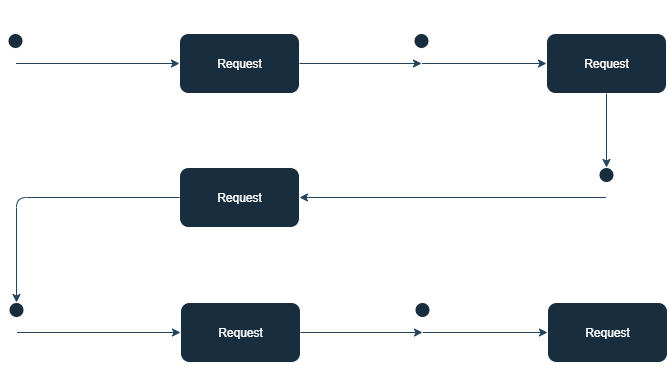

The diagram above was exported from draw.io. Its source (the exported page's mxGraphModel, read from the mxfile embedded in the PNG):
<mxGraphModel dx="1303" dy="709" grid="1" gridSize="10" guides="1" tooltips="1" connect="1" arrows="1" fold="1" page="1" pageScale="1" pageWidth="850" pageHeight="1100" math="0" shadow="0" adaptiveColors="simple">
  <root>
    <mxCell id="0" />
    <mxCell id="1" parent="0" />
    <mxCell id="Hj3QZLOgJ5jgQE4CRK2w-4" style="edgeStyle=orthogonalEdgeStyle;rounded=1;orthogonalLoop=1;jettySize=auto;html=1;exitX=0.5;exitY=0.5;exitDx=0;exitDy=0;exitPerimeter=0;labelBackgroundColor=none;strokeColor=#23445D;fontColor=default;" edge="1" parent="1" source="Hj3QZLOgJ5jgQE4CRK2w-1" target="Hj3QZLOgJ5jgQE4CRK2w-3">
      <mxGeometry relative="1" as="geometry" />
    </mxCell>
    <mxCell id="Hj3QZLOgJ5jgQE4CRK2w-1" value="User" style="shape=umlActor;verticalLabelPosition=bottom;verticalAlign=top;html=1;outlineConnect=0;rounded=1;labelBackgroundColor=none;fillColor=#182E3E;strokeColor=#FFFFFF;fontColor=#FFFFFF;" vertex="1" parent="1">
      <mxGeometry x="40" y="53" width="30" height="60" as="geometry" />
    </mxCell>
    <mxCell id="Hj3QZLOgJ5jgQE4CRK2w-3" value="Request" style="rounded=1;whiteSpace=wrap;html=1;labelBackgroundColor=none;fillColor=#182E3E;strokeColor=#FFFFFF;fontColor=#FFFFFF;" vertex="1" parent="1">
      <mxGeometry x="219" y="53" width="120" height="60" as="geometry" />
    </mxCell>
    <mxCell id="Hj3QZLOgJ5jgQE4CRK2w-5" value="pending" style="text;html=1;align=center;verticalAlign=middle;resizable=0;points=[];autosize=1;strokeColor=none;fillColor=none;rounded=1;labelBackgroundColor=none;fontColor=#FFFFFF;" vertex="1" parent="1">
      <mxGeometry x="247" y="113" width="70" height="30" as="geometry" />
    </mxCell>
    <mxCell id="Hj3QZLOgJ5jgQE4CRK2w-6" value="create" style="text;html=1;align=center;verticalAlign=middle;resizable=0;points=[];autosize=1;strokeColor=none;fillColor=none;rounded=1;labelBackgroundColor=none;fontColor=#FFFFFF;" vertex="1" parent="1">
      <mxGeometry x="107" y="51" width="60" height="30" as="geometry" />
    </mxCell>
    <mxCell id="Hj3QZLOgJ5jgQE4CRK2w-64" style="edgeStyle=orthogonalEdgeStyle;rounded=1;orthogonalLoop=1;jettySize=auto;html=1;exitX=0.5;exitY=0.5;exitDx=0;exitDy=0;exitPerimeter=0;entryX=0;entryY=0.5;entryDx=0;entryDy=0;labelBackgroundColor=none;strokeColor=#23445D;fontColor=default;" edge="1" parent="1" source="Hj3QZLOgJ5jgQE4CRK2w-7" target="Hj3QZLOgJ5jgQE4CRK2w-37">
      <mxGeometry relative="1" as="geometry" />
    </mxCell>
    <mxCell id="Hj3QZLOgJ5jgQE4CRK2w-7" value="Manager" style="shape=umlActor;verticalLabelPosition=bottom;verticalAlign=top;html=1;outlineConnect=0;rounded=1;labelBackgroundColor=none;fillColor=#182E3E;strokeColor=#FFFFFF;fontColor=#FFFFFF;" vertex="1" parent="1">
      <mxGeometry x="446" y="53" width="30" height="60" as="geometry" />
    </mxCell>
    <mxCell id="Hj3QZLOgJ5jgQE4CRK2w-8" style="edgeStyle=orthogonalEdgeStyle;rounded=1;orthogonalLoop=1;jettySize=auto;html=1;exitX=1;exitY=0.5;exitDx=0;exitDy=0;entryX=0.5;entryY=0.5;entryDx=0;entryDy=0;entryPerimeter=0;labelBackgroundColor=none;strokeColor=#23445D;fontColor=default;" edge="1" parent="1" source="Hj3QZLOgJ5jgQE4CRK2w-3" target="Hj3QZLOgJ5jgQE4CRK2w-7">
      <mxGeometry relative="1" as="geometry" />
    </mxCell>
    <mxCell id="Hj3QZLOgJ5jgQE4CRK2w-11" value="Request" style="rounded=1;whiteSpace=wrap;html=1;labelBackgroundColor=none;fillColor=#182E3E;strokeColor=#FFFFFF;fontColor=#FFFFFF;" vertex="1" parent="1">
      <mxGeometry x="219" y="187" width="120" height="60" as="geometry" />
    </mxCell>
    <mxCell id="Hj3QZLOgJ5jgQE4CRK2w-14" value="delivered" style="text;html=1;align=center;verticalAlign=middle;resizable=0;points=[];autosize=1;strokeColor=none;fillColor=none;rounded=1;labelBackgroundColor=none;fontColor=#FFFFFF;" vertex="1" parent="1">
      <mxGeometry x="244" y="247" width="70" height="30" as="geometry" />
    </mxCell>
    <mxCell id="Hj3QZLOgJ5jgQE4CRK2w-68" style="edgeStyle=orthogonalEdgeStyle;rounded=1;orthogonalLoop=1;jettySize=auto;html=1;exitX=0.5;exitY=0.5;exitDx=0;exitDy=0;exitPerimeter=0;entryX=0;entryY=0.5;entryDx=0;entryDy=0;labelBackgroundColor=none;strokeColor=#23445D;fontColor=default;" edge="1" parent="1" source="Hj3QZLOgJ5jgQE4CRK2w-23" target="Hj3QZLOgJ5jgQE4CRK2w-27">
      <mxGeometry relative="1" as="geometry" />
    </mxCell>
    <mxCell id="Hj3QZLOgJ5jgQE4CRK2w-23" value="User" style="shape=umlActor;verticalLabelPosition=bottom;verticalAlign=top;html=1;outlineConnect=0;rounded=1;labelBackgroundColor=none;fillColor=#182E3E;strokeColor=#FFFFFF;fontColor=#FFFFFF;" vertex="1" parent="1">
      <mxGeometry x="41" y="322" width="30" height="60" as="geometry" />
    </mxCell>
    <mxCell id="Hj3QZLOgJ5jgQE4CRK2w-27" value="Request" style="rounded=1;whiteSpace=wrap;html=1;labelBackgroundColor=none;fillColor=#182E3E;strokeColor=#FFFFFF;fontColor=#FFFFFF;" vertex="1" parent="1">
      <mxGeometry x="220" y="322" width="120" height="60" as="geometry" />
    </mxCell>
    <mxCell id="Hj3QZLOgJ5jgQE4CRK2w-29" value="return and submit notice" style="text;html=1;align=center;verticalAlign=middle;resizable=0;points=[];autosize=1;strokeColor=none;fillColor=none;rounded=1;labelBackgroundColor=none;fontColor=#FFFFFF;" vertex="1" parent="1">
      <mxGeometry x="68" y="320" width="150" height="30" as="geometry" />
    </mxCell>
    <mxCell id="Hj3QZLOgJ5jgQE4CRK2w-34" style="edgeStyle=orthogonalEdgeStyle;rounded=1;orthogonalLoop=1;jettySize=auto;html=1;exitX=0.5;exitY=0.5;exitDx=0;exitDy=0;exitPerimeter=0;labelBackgroundColor=none;strokeColor=#23445D;fontColor=default;" edge="1" parent="1" source="Hj3QZLOgJ5jgQE4CRK2w-31" target="Hj3QZLOgJ5jgQE4CRK2w-33">
      <mxGeometry relative="1" as="geometry" />
    </mxCell>
    <mxCell id="Hj3QZLOgJ5jgQE4CRK2w-31" value="Manager" style="shape=umlActor;verticalLabelPosition=bottom;verticalAlign=top;html=1;outlineConnect=0;rounded=1;labelBackgroundColor=none;fillColor=#182E3E;strokeColor=#FFFFFF;fontColor=#FFFFFF;" vertex="1" parent="1">
      <mxGeometry x="447" y="322" width="30" height="60" as="geometry" />
    </mxCell>
    <mxCell id="Hj3QZLOgJ5jgQE4CRK2w-32" style="edgeStyle=orthogonalEdgeStyle;rounded=1;orthogonalLoop=1;jettySize=auto;html=1;exitX=1;exitY=0.5;exitDx=0;exitDy=0;entryX=0.5;entryY=0.5;entryDx=0;entryDy=0;entryPerimeter=0;labelBackgroundColor=none;strokeColor=#23445D;fontColor=default;" edge="1" parent="1" source="Hj3QZLOgJ5jgQE4CRK2w-27" target="Hj3QZLOgJ5jgQE4CRK2w-31">
      <mxGeometry relative="1" as="geometry" />
    </mxCell>
    <mxCell id="Hj3QZLOgJ5jgQE4CRK2w-33" value="Request" style="rounded=1;whiteSpace=wrap;html=1;labelBackgroundColor=none;fillColor=#182E3E;strokeColor=#FFFFFF;fontColor=#FFFFFF;" vertex="1" parent="1">
      <mxGeometry x="587" y="322" width="120" height="60" as="geometry" />
    </mxCell>
    <mxCell id="Hj3QZLOgJ5jgQE4CRK2w-35" value="confirm return" style="text;html=1;align=center;verticalAlign=middle;resizable=0;points=[];autosize=1;strokeColor=none;fillColor=none;rounded=1;labelBackgroundColor=none;fontColor=#FFFFFF;" vertex="1" parent="1">
      <mxGeometry x="479" y="322" width="100" height="30" as="geometry" />
    </mxCell>
    <mxCell id="Hj3QZLOgJ5jgQE4CRK2w-36" value="closed" style="text;html=1;align=center;verticalAlign=middle;resizable=0;points=[];autosize=1;strokeColor=none;fillColor=none;rounded=1;labelBackgroundColor=none;fontColor=#FFFFFF;" vertex="1" parent="1">
      <mxGeometry x="617" y="382" width="60" height="30" as="geometry" />
    </mxCell>
    <mxCell id="Hj3QZLOgJ5jgQE4CRK2w-37" value="Request" style="rounded=1;whiteSpace=wrap;html=1;labelBackgroundColor=none;fillColor=#182E3E;strokeColor=#FFFFFF;fontColor=#FFFFFF;" vertex="1" parent="1">
      <mxGeometry x="586" y="53" width="120" height="60" as="geometry" />
    </mxCell>
    <mxCell id="Hj3QZLOgJ5jgQE4CRK2w-13" value="approved" style="text;html=1;align=center;verticalAlign=middle;resizable=0;points=[];autosize=1;strokeColor=none;fillColor=none;rounded=1;labelBackgroundColor=none;fontColor=#FFFFFF;" vertex="1" parent="1">
      <mxGeometry x="611" y="20" width="70" height="30" as="geometry" />
    </mxCell>
    <mxCell id="Hj3QZLOgJ5jgQE4CRK2w-40" value="approve request" style="text;html=1;align=center;verticalAlign=middle;resizable=0;points=[];autosize=1;strokeColor=none;fillColor=none;rounded=1;labelBackgroundColor=none;fontColor=#FFFFFF;" vertex="1" parent="1">
      <mxGeometry x="474" y="50" width="110" height="30" as="geometry" />
    </mxCell>
    <mxCell id="Hj3QZLOgJ5jgQE4CRK2w-49" style="edgeStyle=orthogonalEdgeStyle;rounded=1;orthogonalLoop=1;jettySize=auto;html=1;exitX=0.5;exitY=0.5;exitDx=0;exitDy=0;exitPerimeter=0;entryX=1;entryY=0.5;entryDx=0;entryDy=0;labelBackgroundColor=none;strokeColor=#23445D;fontColor=default;" edge="1" parent="1" source="Hj3QZLOgJ5jgQE4CRK2w-46" target="Hj3QZLOgJ5jgQE4CRK2w-11">
      <mxGeometry relative="1" as="geometry" />
    </mxCell>
    <mxCell id="Hj3QZLOgJ5jgQE4CRK2w-46" value="Manager" style="shape=umlActor;verticalLabelPosition=bottom;verticalAlign=top;html=1;outlineConnect=0;rounded=1;labelBackgroundColor=none;fillColor=#182E3E;strokeColor=#FFFFFF;fontColor=#FFFFFF;" vertex="1" parent="1">
      <mxGeometry x="631" y="187" width="30" height="60" as="geometry" />
    </mxCell>
    <mxCell id="Hj3QZLOgJ5jgQE4CRK2w-50" value="assign device and confirm assingment" style="text;html=1;align=center;verticalAlign=middle;resizable=0;points=[];autosize=1;strokeColor=none;fillColor=none;rounded=1;labelBackgroundColor=none;fontColor=#FFFFFF;" vertex="1" parent="1">
      <mxGeometry x="374" y="187" width="230" height="30" as="geometry" />
    </mxCell>
    <mxCell id="Hj3QZLOgJ5jgQE4CRK2w-60" value="delivered" style="text;html=1;align=center;verticalAlign=middle;resizable=0;points=[];autosize=1;strokeColor=none;fillColor=none;rounded=1;labelBackgroundColor=none;fontColor=#FFFFFF;" vertex="1" parent="1">
      <mxGeometry x="246" y="381" width="70" height="30" as="geometry" />
    </mxCell>
    <mxCell id="Hj3QZLOgJ5jgQE4CRK2w-65" style="edgeStyle=orthogonalEdgeStyle;rounded=1;orthogonalLoop=1;jettySize=auto;html=1;exitX=0.5;exitY=1;exitDx=0;exitDy=0;entryX=0.5;entryY=0;entryDx=0;entryDy=0;entryPerimeter=0;labelBackgroundColor=none;strokeColor=#23445D;fontColor=default;" edge="1" parent="1" source="Hj3QZLOgJ5jgQE4CRK2w-37" target="Hj3QZLOgJ5jgQE4CRK2w-46">
      <mxGeometry relative="1" as="geometry" />
    </mxCell>
    <mxCell id="Hj3QZLOgJ5jgQE4CRK2w-67" style="edgeStyle=orthogonalEdgeStyle;rounded=1;orthogonalLoop=1;jettySize=auto;html=1;exitX=0;exitY=0.5;exitDx=0;exitDy=0;entryX=0.5;entryY=0;entryDx=0;entryDy=0;entryPerimeter=0;labelBackgroundColor=none;strokeColor=#23445D;fontColor=default;" edge="1" parent="1" source="Hj3QZLOgJ5jgQE4CRK2w-11" target="Hj3QZLOgJ5jgQE4CRK2w-23">
      <mxGeometry relative="1" as="geometry" />
    </mxCell>
  </root>
</mxGraphModel>